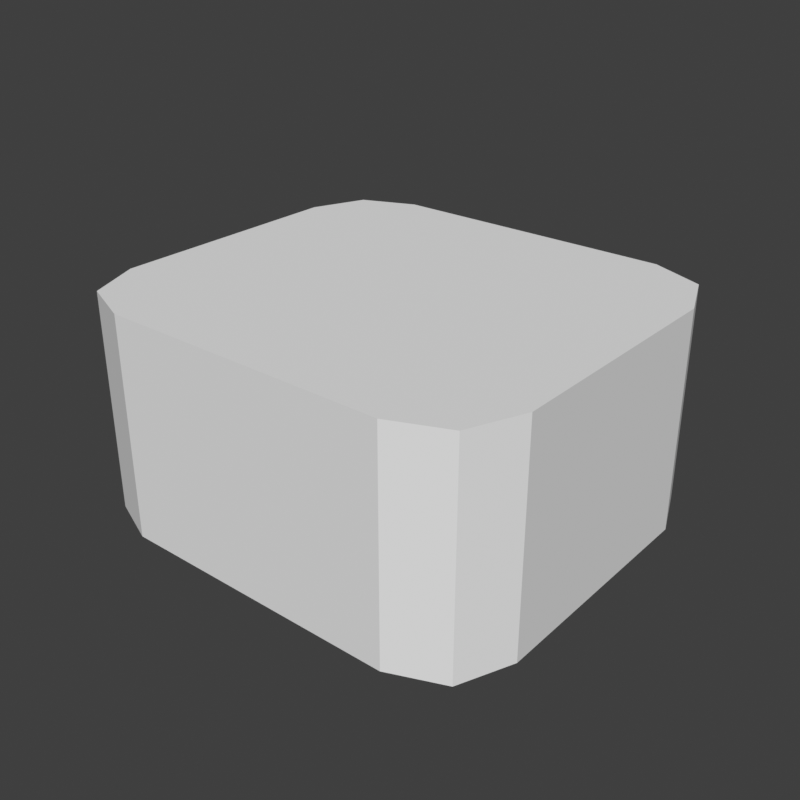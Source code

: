 # Source: hair-grey-back.blend  (saved by Blender 5.2.45; exported with 4.5.12 LTS)
import bpy
from mathutils import Matrix  # noqa: F401  (used for matrix-valued properties, if any)

bpy.ops.wm.read_factory_settings(use_empty=True)
scene = bpy.context.scene
scene.name = 'Scene'

# ---- world
world_preview = bpy.data.worlds.new('Preview'); scene.world = world_preview
world_preview.use_nodes = True; world_preview.node_tree.nodes.clear()
_N = world_preview.node_tree.nodes; _L = world_preview.node_tree.links
n0 = _N.new('ShaderNodeBackground'); n0.name = 'Background'; n0.location = (-200, 100)
n0.inputs[0].default_value = (0.05, 0.05, 0.05, 1.0)
n1 = _N.new('ShaderNodeOutputWorld'); n1.name = 'World Output'; n1.location = (200, 100)
_L.new(n0.outputs[0], n1.inputs[0])
n1.is_active_output = True
world_preview.color = (0.807, 0.807, 0.807)

# ---- meshes
me_part_hair = bpy.data.meshes.new('part_hair')
me_part_hair.from_pydata([(0.174, 0.137, 1.44), (0.1564, 0.1794, 1.44), (0.114, 0.197, 1.44), (-0.114, 0.197, 1.44), (-0.1564, 0.1794, 1.44), (-0.174, 0.137, 1.44), (-0.174, -0.055, 1.44), (-0.1564, -0.09743, 1.44), (-0.114, -0.115, 1.44), (0.114, -0.115, 1.44), (0.1564, -0.09743, 1.44), (0.174, -0.055, 1.44), (0.174, 0.137, 1.615), (0.1564, 0.1794, 1.615), (0.114, 0.197, 1.615), (-0.114, 0.197, 1.615), (-0.1564, 0.1794, 1.615), (-0.174, 0.137, 1.615), (-0.174, -0.055, 1.615), (-0.1564, -0.09743, 1.615), (-0.114, -0.115, 1.615), (0.114, -0.115, 1.615), (0.1564, -0.09743, 1.615), (0.174, -0.055, 1.615)], [], [(0, 1, 13, 12), (1, 2, 14, 13), (2, 3, 15, 14), (3, 4, 16, 15), (4, 5, 17, 16), (5, 6, 18, 17), (6, 7, 19, 18), (7, 8, 20, 19), (8, 9, 21, 20), (9, 10, 22, 21), (10, 11, 23, 22), (11, 0, 12, 23), (11, 10, 9, 8), (11, 8, 7, 6), (11, 6, 5, 4), (11, 4, 3, 2), (11, 2, 1, 0), (12, 13, 14, 15), (12, 15, 16, 17), (12, 17, 18, 19), (12, 19, 20, 21), (12, 21, 22, 23)])
me_part_hair.update()

# ---- objects
ob_part_hair = bpy.data.objects.new('part_hair', me_part_hair)

# ---- transforms, parenting, visibility, modifiers, constraints
ob_part_hair.location = (0.0, 0.0, 0.0)

# ---- collection membership
scene.collection.objects.link(ob_part_hair)

# ---- scene / render settings (as saved in the file)
scene.frame_start = 1; scene.frame_end = 250; scene.frame_set(1)
scene.render.engine = 'BLENDER_WORKBENCH'
scene.render.image_settings.color_mode = 'RGB'
scene.render.resolution_x = 384
scene.render.resolution_y = 384
scene.render.fps = 30
scene.render.bake_bias = 0.0
scene.render.bake_samples = 0
scene.render.compositor_device = 'GPU'
scene.eevee.use_volume_custom_range = False
scene.eevee.fast_gi_thickness_near = 0.1
scene.eevee.fast_gi_thickness_far = 0.0
scene.eevee.ray_tracing_options.screen_trace_thickness = 0.1
scene.view_settings.view_transform = 'Standard'
bpy.context.view_layer.update()

# ---- added for rendering (the .blend has no active camera and no usable light): camera, sun
cam_auto = bpy.data.cameras.new('AutoCamera')
cam_auto.lens = 50.0
cam_auto.sensor_width = 36.0
cam_auto.clip_end = 1000.0
ob_auto_camera = bpy.data.objects.new('AutoCamera', cam_auto)
scene.collection.objects.link(ob_auto_camera)
ob_auto_camera.location = (0.461754, -0.513105, 1.8969)
ob_auto_camera.rotation_euler = (1.09748, -7.21219e-08, 0.694738)
scene.camera = ob_auto_camera
light_auto_sun = bpy.data.lights.new('AutoSun', 'SUN')
light_auto_sun.energy = 3.0
light_auto_sun.angle = 0.0523599
ob_auto_sun = bpy.data.objects.new('AutoSun', light_auto_sun)
scene.collection.objects.link(ob_auto_sun)
ob_auto_sun.rotation_euler = (0.872665, 0.174533, 0.523599)
bpy.context.view_layer.update()
